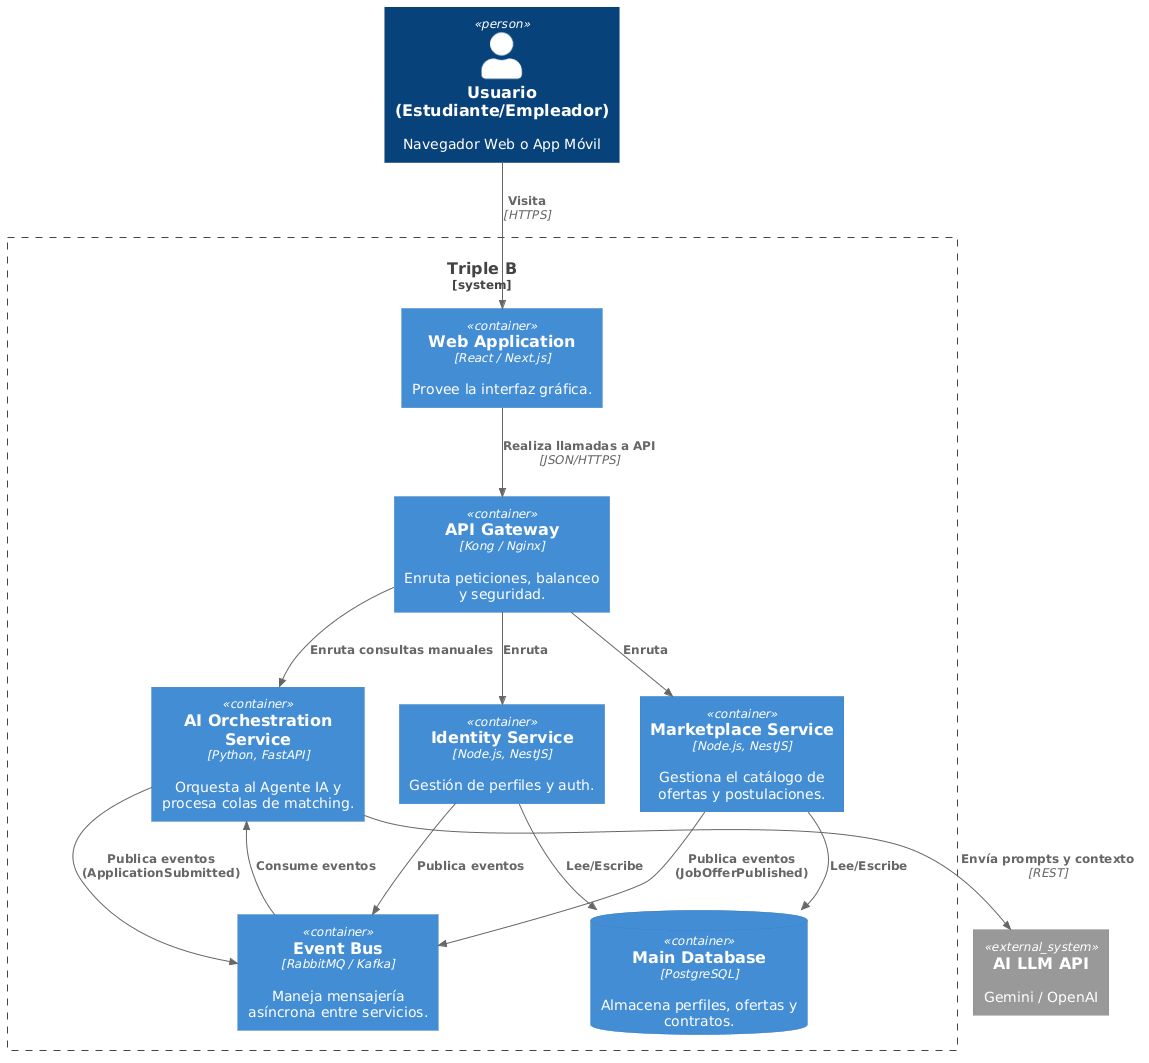

The diagram above was rendered by PlantUML. Its source (embedded in the PNG):
@startuml
!include https://raw.githubusercontent.com/plantuml-stdlib/C4-PlantUML/master/C4_Container.puml

Person(user, "Usuario (Estudiante/Empleador)", "Navegador Web o App Móvil")

System_Boundary(c1, "Triple B") {
    Container(webapp, "Web Application", "React / Next.js", "Provee la interfaz gráfica.")
    Container(apigw, "API Gateway", "Kong / Nginx", "Enruta peticiones, balanceo y seguridad.")
    
    Container(ai_service, "AI Orchestration Service", "Python, FastAPI", "Orquesta al Agente IA y procesa colas de matching.")
    Container(market_service, "Marketplace Service", "Node.js, NestJS", "Gestiona el catálogo de ofertas y postulaciones.")
    Container(identity_service, "Identity Service", "Node.js, NestJS", "Gestión de perfiles y auth.")
    
    ContainerDb(db_relacional, "Main Database", "PostgreSQL", "Almacena perfiles, ofertas y contratos.")
    Container(message_broker, "Event Bus", "RabbitMQ / Kafka", "Maneja mensajería asíncrona entre servicios.")
}

System_Ext(llm, "AI LLM API", "Gemini / OpenAI")

Rel(user, webapp, "Visita", "HTTPS")
Rel(webapp, apigw, "Realiza llamadas a API", "JSON/HTTPS")

Rel(apigw, identity_service, "Enruta")
Rel(apigw, market_service, "Enruta")
Rel(apigw, ai_service, "Enruta consultas manuales")

Rel(identity_service, db_relacional, "Lee/Escribe")
Rel(market_service, db_relacional, "Lee/Escribe")

Rel(market_service, message_broker, "Publica eventos (JobOfferPublished)")
Rel(identity_service, message_broker, "Publica eventos")

Rel(message_broker, ai_service, "Consume eventos")
Rel(ai_service, llm, "Envía prompts y contexto", "REST")
Rel(ai_service, message_broker, "Publica eventos (ApplicationSubmitted)")
@enduml